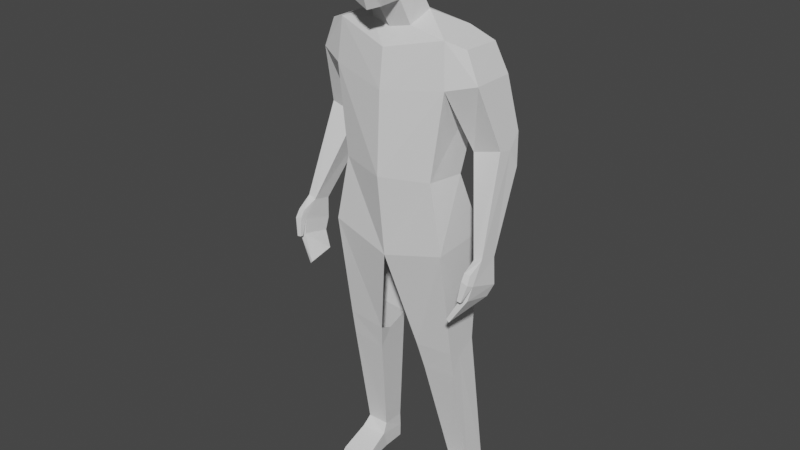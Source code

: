 # Source: low_poly_human.blend  (saved by Blender 3.2.14; exported with 4.5.12 LTS)
import bpy
from mathutils import Matrix  # noqa: F401  (used for matrix-valued properties, if any)

bpy.ops.wm.read_factory_settings(use_empty=True)
scene = bpy.context.scene
scene.name = 'Scene'

# ---- collections
col_collection = bpy.data.collections.new('Collection'); scene.collection.children.link(col_collection)

# ---- world
world_world = bpy.data.worlds.new('World'); scene.world = world_world
world_world.use_nodes = True; world_world.node_tree.nodes.clear()
_N = world_world.node_tree.nodes; _L = world_world.node_tree.links
n0 = _N.new('ShaderNodeOutputWorld'); n0.name = 'World Output'; n0.location = (300, 300)
n1 = _N.new('ShaderNodeBackground'); n1.name = 'Background'; n1.location = (10, 300)
n1.inputs[0].default_value = (0.05088, 0.05088, 0.05088, 1.0)
_L.new(n1.outputs[0], n0.inputs[0])
n0.is_active_output = True
world_world.color = (0.05088, 0.05088, 0.05088)
world_world.use_sun_shadow = False
world_world.sun_shadow_jitter_overblur = 0.0

# ---- meshes
me_cube_001 = bpy.data.meshes.new('Cube.001')
me_cube_001.from_pydata([(0.07653, -0.1108, 2.469), (0.08955, -0.2298, 2.745), (0.07686, -0.005881, 2.528), (0.09278, -0.005715, 2.772), (0.0, 0.01603, 2.539), (0.0, 0.02111, 2.795), (0.0, -0.1472, 2.434), (0.0, -0.2427, 2.764), (0.06611, -0.2106, 2.46), (0.0, -0.2218, 2.436), (0.0, 0.07233, 2.409), (0.0, -0.08513, 2.339), (0.09918, -0.0733, 2.36), (0.09895, 0.05185, 2.4), (0.27, -0.07232, 2.33), (0.2334, 0.1446, 2.342), (0.0, -0.1284, 2.264), (0.0, 0.1792, 2.337), (0.2288, -0.09822, 1.713), (0.2405, 0.09691, 1.695), (0.0, -0.17, 1.702), (0.0, 0.1313, 1.707), (0.2949, -0.1039, 1.389), (0.2736, 0.2039, 1.387), (0.0, -0.1268, 1.309), (0.0, 0.1863, 1.369), (0.2902, 0.1517, 0.859), (0.1141, 0.1505, 0.843), (0.3152, 0.1174, 0.1478), (0.3156, 0.228, 0.1478), (0.2046, 0.1178, 0.1478), (0.205, 0.2284, 0.1478), (0.3259, 0.07954, 0.09831), (0.3323, 0.2348, 0.07149), (0.1991, 0.09104, 0.09831), (0.2078, 0.2349, 0.07149), (0.3374, 0.1109, 0.003007), (0.3267, 0.2348, 0.003007), (0.2062, 0.1224, 0.003007), (0.2093, 0.2349, 0.003007), (0.1824, -0.05375, 0.04354), (0.3262, -0.06353, 0.04354), (0.1826, -0.05375, 0.008127), (0.33, -0.06353, 0.008127), (0.1936, -0.1275, 0.02832), (0.3154, -0.1034, 0.02832), (0.1936, -0.1374, 0.008127), (0.3154, -0.1133, 0.008127), (0.0, -0.1508, 2.086), (0.2857, -0.08753, 2.128), (0.2837, 0.1877, 2.121), (0.0, 0.2132, 2.133), (0.3531, -0.0329, 2.3), (0.3589, 0.1464, 2.297), (0.4133, 0.1683, 2.163), (0.4105, -0.03216, 2.16), (0.3285, 0.06579, 1.83), (0.4625, 0.06557, 1.867), (0.4553, -0.08616, 1.425), (0.4554, 0.00176, 1.405), (0.4951, -0.08351, 1.437), (0.4952, 0.00441, 1.417), (0.458, -0.1462, 1.35), (0.4583, 0.002734, 1.299), (0.5011, -0.1496, 1.342), (0.5057, -0.0009168, 1.291), (0.3931, -0.1842, 1.159), (0.4005, -0.05351, 1.179), (0.4052, -0.1815, 1.146), (0.4127, -0.05083, 1.167), (0.4895, -0.1572, 1.392), (0.46, -0.1563, 1.395), (0.4928, -0.178, 1.354), (0.4596, -0.1755, 1.363), (0.4721, -0.1764, 1.269), (0.4527, -0.1762, 1.273), (0.4715, -0.1936, 1.272), (0.4521, -0.1934, 1.275), (0.4866, -0.02446, 1.236), (0.4532, -0.02281, 1.244), (0.4529, -0.1612, 1.277), (0.4839, -0.1627, 1.269), (0.1043, -0.1066, 2.803), (0.0, -0.1156, 2.825), (0.09042, 0.05104, 2.665), (0.1022, -0.2532, 2.584), (0.0, -0.2727, 2.581), (0.0, 0.0707, 2.672), (0.1342, -0.09263, 2.637), (0.2976, -0.01972, 0.8532), (0.2997, 0.004071, 0.7193), (0.295, 0.05255, 0.814), (0.1306, 0.003244, 0.704), (0.1071, -0.02443, 0.8352), (0.1188, 0.05136, 0.798), (0.3242, 0.2017, 1.88), (0.3565, 0.1724, 1.739), (0.3324, 0.131, 1.818), (0.475, 0.1725, 1.771), (0.4575, 0.1971, 1.917), (0.4665, 0.1308, 1.855)], [], [(87, 5, 3, 84), (88, 85, 8, 0), (0, 6, 11, 12), (82, 83, 7, 1), (85, 1, 7, 86), (6, 0, 8, 9), (4, 2, 13, 10), (2, 0, 12, 13), (12, 11, 16, 14), (50, 49, 18, 19), (10, 13, 15, 17), (13, 12, 14, 15), (21, 19, 23, 25), (49, 48, 20, 18), (51, 50, 19, 21), (25, 23, 26, 27), (19, 18, 22, 23), (18, 20, 24, 22), (22, 24, 93, 89), (90, 92, 30, 28), (92, 94, 27, 31, 30), (30, 31, 35, 34), (27, 26, 29, 31), (23, 22, 89, 91, 26), (32, 34, 40, 41), (28, 30, 34, 32), (31, 29, 33, 35), (29, 28, 32, 33), (39, 37, 36, 38), (35, 33, 37, 39), (33, 32, 36, 37), (34, 35, 39, 38), (43, 41, 45, 47), (34, 38, 42, 40), (36, 32, 41, 43), (38, 36, 43, 42), (45, 44, 46, 47), (42, 43, 47, 46), (40, 42, 46, 44), (41, 40, 44, 45), (17, 15, 50, 51), (14, 16, 48, 49), (50, 15, 53, 54), (53, 52, 55, 54), (98, 100, 57, 60, 61), (15, 14, 52, 53), (14, 49, 55, 52), (50, 54, 99, 95), (96, 98, 61, 59), (55, 49, 56, 57), (60, 58, 71, 70), (49, 50, 95, 97, 56), (57, 56, 58, 60), (54, 55, 57, 100, 99), (79, 78, 69, 67), (61, 60, 64, 65), (59, 61, 65, 63), (58, 59, 63, 62), (66, 67, 69, 68), (80, 79, 67, 66), (81, 80, 66, 68), (78, 81, 68, 69), (70, 71, 73, 72), (58, 62, 73, 71), (64, 60, 70, 72), (72, 73, 77, 76), (75, 74, 76, 77), (73, 62, 75, 77), (62, 64, 74, 75), (64, 72, 76, 74), (65, 64, 81, 78), (64, 62, 80, 81), (62, 63, 79, 80), (63, 65, 78, 79), (3, 5, 83, 82), (3, 82, 88, 84), (84, 88, 0, 2), (8, 85, 86, 9), (82, 1, 85, 88), (4, 87, 84, 2), (89, 90, 91), (92, 93, 94), (92, 90, 89, 93), (26, 91, 90, 28, 29), (95, 96, 97), (98, 99, 100), (98, 96, 95, 99), (56, 97, 96, 59, 58)])
_uv = me_cube_001.uv_layers.new(name='UVMap')
_uv.uv.foreach_set('vector', [0.5, 0.375, 0.625, 0.375, 0.625, 0.5, 0.5, 0.5, 0.5, 0.6196, 0.5, 0.75, 0.375, 0.75, 0.375, 0.6143, 0.3558, 0.7335, 0.25, 0.7335, 0.25, 0.7335, 0.3558, 0.7335, 0.625, 0.625, 0.75, 0.625, 0.75, 0.75, 0.625, 0.75, 0.5, 0.75, 0.625, 0.75, 0.625, 0.875, 0.5, 0.875, 0.25, 0.7335, 0.3558, 0.7335, 0.375, 0.75, 0.25, 0.75, 0.25, 0.5165, 0.3558, 0.5165, 0.3558, 0.5165, 0.25, 0.5165, 0.3558, 0.5165, 0.3558, 0.6202, 0.3558, 0.633, 0.3558, 0.5165, 0.3558, 0.7335, 0.25, 0.7335, 0.25, 0.7335, 0.3558, 0.7335, 0.3558, 0.5165, 0.3558, 0.7335, 0.3558, 0.7335, 0.3558, 0.5165, 0.25, 0.5165, 0.3558, 0.5165, 0.3558, 0.5165, 0.25, 0.5165, 0.3558, 0.5165, 0.3558, 0.633, 0.3558, 0.7335, 0.3558, 0.5165, 0.25, 0.5165, 0.3558, 0.5165, 0.3558, 0.5165, 0.25, 0.5165, 0.3558, 0.7335, 0.25, 0.7335, 0.25, 0.7335, 0.3558, 0.7335, 0.25, 0.5165, 0.3558, 0.5165, 0.3558, 0.5165, 0.25, 0.5165, 0.25, 0.5165, 0.3558, 0.5165, 0.3558, 0.5165, 0.25, 0.5165, 0.3558, 0.5165, 0.3558, 0.7335, 0.3558, 0.7335, 0.3558, 0.5165, 0.3558, 0.7335, 0.25, 0.7335, 0.25, 0.7335, 0.3558, 0.7335, 0.3558, 0.7335, 0.25, 0.7335, 0.25, 0.7335, 0.3558, 0.7335, 0.3558, 0.7335, 0.25, 0.7335, 0.25, 0.7335, 0.3558, 0.7335, 0.0, 0.0, 0.0, 0.0, 0.0, 0.0, 0.0, 0.0, 0.0, 0.0, 0.0, 0.0, 0.0, 0.0, 0.0, 0.0, 0.0, 0.0, 0.25, 0.5165, 0.3558, 0.5165, 0.3558, 0.5165, 0.25, 0.5165, 0.3558, 0.5165, 0.3558, 0.7335, 0.3558, 0.7335, 0.3558, 0.6503, 0.3558, 0.5165, 0.3558, 0.7335, 0.25, 0.7335, 0.25, 0.7335, 0.3558, 0.7335, 0.3558, 0.7335, 0.25, 0.7335, 0.25, 0.7335, 0.3558, 0.7335, 0.25, 0.5165, 0.3558, 0.5165, 0.3558, 0.5165, 0.25, 0.5165, 0.3558, 0.5165, 0.3558, 0.7335, 0.3558, 0.7335, 0.3558, 0.5165, 0.0, 0.0, 0.0, 0.0, 0.0, 0.0, 0.0, 0.0, 0.25, 0.5165, 0.3558, 0.5165, 0.3558, 0.5165, 0.25, 0.5165, 0.3558, 0.5165, 0.3558, 0.7335, 0.3558, 0.7335, 0.3558, 0.5165, 0.0, 0.0, 0.0, 0.0, 0.0, 0.0, 0.0, 0.0, 0.3558, 0.7335, 0.3558, 0.7335, 0.3558, 0.7335, 0.3558, 0.7335, 0.0, 0.0, 0.0, 0.0, 0.0, 0.0, 0.0, 0.0, 0.3558, 0.7335, 0.3558, 0.7335, 0.3558, 0.7335, 0.3558, 0.7335, 0.0, 0.0, 0.0, 0.0, 0.0, 0.0, 0.0, 0.0, 0.3558, 0.7335, 0.25, 0.7335, 0.25, 0.7335, 0.3558, 0.7335, 0.0, 0.0, 0.0, 0.0, 0.0, 0.0, 0.0, 0.0, 0.0, 0.0, 0.0, 0.0, 0.0, 0.0, 0.0, 0.0, 0.3558, 0.7335, 0.25, 0.7335, 0.25, 0.7335, 0.3558, 0.7335, 0.25, 0.5165, 0.3558, 0.5165, 0.3558, 0.5165, 0.25, 0.5165, 0.3558, 0.7335, 0.25, 0.7335, 0.25, 0.7335, 0.3558, 0.7335, 0.3558, 0.5165, 0.3558, 0.5165, 0.3558, 0.5165, 0.3558, 0.5165, 0.3558, 0.5165, 0.3558, 0.7335, 0.3558, 0.7335, 0.3558, 0.5165, 0.3558, 0.5165, 0.3558, 0.6326, 0.3558, 0.7335, 0.3558, 0.7335, 0.3558, 0.5165, 0.3558, 0.5165, 0.3558, 0.7335, 0.3558, 0.7335, 0.3558, 0.5165, 0.3558, 0.7335, 0.3558, 0.7335, 0.3558, 0.7335, 0.3558, 0.7335, 0.3558, 0.5165, 0.3558, 0.5165, 0.3558, 0.5165, 0.3558, 0.5165, 0.3558, 0.5165, 0.3558, 0.5165, 0.3558, 0.5165, 0.3558, 0.5165, 0.3558, 0.7335, 0.3558, 0.7335, 0.3558, 0.7335, 0.3558, 0.7335, 0.3558, 0.7335, 0.3558, 0.7335, 0.3558, 0.7335, 0.3558, 0.7335, 0.3558, 0.7335, 0.3558, 0.5165, 0.3558, 0.5165, 0.3558, 0.6326, 0.3558, 0.7335, 0.3558, 0.7335, 0.3558, 0.7335, 0.3558, 0.7335, 0.3558, 0.7335, 0.3558, 0.5165, 0.3558, 0.7335, 0.3558, 0.7335, 0.3558, 0.6326, 0.3558, 0.5165, 0.3558, 0.5165, 0.3558, 0.5165, 0.3558, 0.5165, 0.3558, 0.5165, 0.3558, 0.5165, 0.3558, 0.7335, 0.3558, 0.7335, 0.3558, 0.5165, 0.3558, 0.5165, 0.3558, 0.5165, 0.3558, 0.5165, 0.3558, 0.5165, 0.3558, 0.7335, 0.3558, 0.5165, 0.3558, 0.5165, 0.3558, 0.7335, 0.3558, 0.7335, 0.3558, 0.5165, 0.3558, 0.5165, 0.3558, 0.7335, 0.3558, 0.7335, 0.3558, 0.5165, 0.3558, 0.5165, 0.3558, 0.7335, 0.3558, 0.7335, 0.3558, 0.7335, 0.3558, 0.7335, 0.3558, 0.7335, 0.3558, 0.5165, 0.3558, 0.7335, 0.3558, 0.7335, 0.3558, 0.5165, 0.3558, 0.7335, 0.3558, 0.7335, 0.3558, 0.7335, 0.3558, 0.7335, 0.3558, 0.7335, 0.3558, 0.7335, 0.3558, 0.7335, 0.3558, 0.7335, 0.3558, 0.7335, 0.3558, 0.7335, 0.3558, 0.7335, 0.3558, 0.7335, 0.3558, 0.7335, 0.3558, 0.7335, 0.3558, 0.7335, 0.3558, 0.7335, 0.3558, 0.7335, 0.3558, 0.7335, 0.3558, 0.7335, 0.3558, 0.7335, 0.3558, 0.7335, 0.3558, 0.7335, 0.3558, 0.7335, 0.3558, 0.7335, 0.3558, 0.7335, 0.3558, 0.7335, 0.3558, 0.7335, 0.3558, 0.7335, 0.3558, 0.7335, 0.3558, 0.7335, 0.3558, 0.7335, 0.3558, 0.7335, 0.3558, 0.5165, 0.3558, 0.7335, 0.3558, 0.7335, 0.3558, 0.5165, 0.3558, 0.7335, 0.3558, 0.7335, 0.3558, 0.7335, 0.3558, 0.7335, 0.3558, 0.7335, 0.3558, 0.5165, 0.3558, 0.5165, 0.3558, 0.7335, 0.3558, 0.5165, 0.3558, 0.5165, 0.3558, 0.5165, 0.3558, 0.5165, 0.625, 0.5, 0.75, 0.5, 0.75, 0.625, 0.625, 0.625, 0.625, 0.5, 0.625, 0.625, 0.5, 0.6196, 0.5, 0.5, 0.5, 0.5, 0.5, 0.6196, 0.375, 0.6143, 0.375, 0.5, 0.375, 0.75, 0.5, 0.75, 0.5, 0.875, 0.375, 0.875, 0.625, 0.625, 0.625, 0.75, 0.5, 0.75, 0.5, 0.6196, 0.375, 0.375, 0.5, 0.375, 0.5, 0.5, 0.375, 0.5, 0.3558, 0.7335, 0.3503, 0.7335, 0.3558, 0.6503, 0.0, 0.0, 0.0, 0.0, 0.0, 0.0, 0.25, 0.7335, 0.3558, 0.7335, 0.3558, 0.7335, 0.25, 0.7335, 0.3558, 0.5165, 0.3558, 0.6503, 0.3558, 0.7335, 0.3558, 0.7335, 0.3558, 0.5165, 0.3558, 0.5165, 0.3558, 0.5165, 0.3558, 0.6326, 0.3558, 0.5165, 0.3558, 0.5165, 0.3558, 0.6326, 0.3558, 0.5165, 0.3558, 0.5165, 0.3558, 0.5165, 0.3558, 0.5165, 0.3558, 0.7335, 0.3558, 0.6326, 0.3558, 0.5165, 0.3558, 0.5165, 0.3558, 0.7335])
me_cube_001.update()

# ---- objects
ob_human_001 = bpy.data.objects.new('Human.001', me_cube_001)

# ---- transforms, parenting, visibility, modifiers, constraints
ob_human_001.location = (0.0, 0.0, 0.0)
_m = ob_human_001.modifiers.new('Mirror', 'MIRROR')
_m.use_clip = True

# ---- collection membership
col_collection.objects.link(ob_human_001)

# ---- scene / render settings (as saved in the file)
scene.frame_start = 1; scene.frame_end = 250; scene.frame_set(1)
scene.render.engine = 'BLENDER_EEVEE_NEXT'
scene.cycles.sampling_pattern = 'TABULATED_SOBOL'
scene.cycles.use_light_tree = False
scene.view_settings.view_transform = 'Filmic'
bpy.context.view_layer.update()

# ---- added for rendering (the .blend has no active camera and no usable light): camera, sun
cam_auto = bpy.data.cameras.new('AutoCamera')
cam_auto.lens = 50.0
cam_auto.sensor_width = 36.0
cam_auto.clip_end = 1000.0
ob_auto_camera = bpy.data.objects.new('AutoCamera', cam_auto)
scene.collection.objects.link(ob_auto_camera)
ob_auto_camera.location = (2.81323, -3.39478, 3.66469)
ob_auto_camera.rotation_euler = (1.09748, -7.21219e-08, 0.694738)
scene.camera = ob_auto_camera
light_auto_sun = bpy.data.lights.new('AutoSun', 'SUN')
light_auto_sun.energy = 3.0
light_auto_sun.angle = 0.0523599
ob_auto_sun = bpy.data.objects.new('AutoSun', light_auto_sun)
scene.collection.objects.link(ob_auto_sun)
ob_auto_sun.rotation_euler = (0.872665, 0.174533, 0.523599)
bpy.context.view_layer.update()
